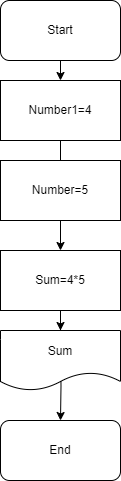

The diagram above was exported from draw.io. Its source (the exported page's mxGraphModel, read from the mxfile embedded in the PNG):
<mxGraphModel dx="1050" dy="587" grid="1" gridSize="10" guides="1" tooltips="1" connect="1" arrows="1" fold="1" page="1" pageScale="1" pageWidth="850" pageHeight="1100" math="0" shadow="0">
  <root>
    <mxCell id="0" />
    <mxCell id="1" parent="0" />
    <mxCell id="KhTV7iRwTgLl-bU6mzZ--1" value="Start" style="rounded=1;whiteSpace=wrap;html=1;" vertex="1" parent="1">
      <mxGeometry x="180" y="80" width="120" height="60" as="geometry" />
    </mxCell>
    <mxCell id="KhTV7iRwTgLl-bU6mzZ--2" value="" style="endArrow=classic;html=1;rounded=0;" edge="1" parent="1" source="KhTV7iRwTgLl-bU6mzZ--16">
      <mxGeometry width="50" height="50" relative="1" as="geometry">
        <mxPoint x="240" y="140" as="sourcePoint" />
        <mxPoint x="240" y="370" as="targetPoint" />
      </mxGeometry>
    </mxCell>
    <mxCell id="KhTV7iRwTgLl-bU6mzZ--3" value="End" style="rounded=1;whiteSpace=wrap;html=1;" vertex="1" parent="1">
      <mxGeometry x="180" y="500" width="120" height="60" as="geometry" />
    </mxCell>
    <mxCell id="KhTV7iRwTgLl-bU6mzZ--10" value="" style="edgeStyle=orthogonalEdgeStyle;rounded=0;orthogonalLoop=1;jettySize=auto;html=1;" edge="1" parent="1" target="KhTV7iRwTgLl-bU6mzZ--3">
      <mxGeometry relative="1" as="geometry">
        <mxPoint x="240" y="430" as="sourcePoint" />
      </mxGeometry>
    </mxCell>
    <mxCell id="KhTV7iRwTgLl-bU6mzZ--12" value="Sum" style="shape=document;whiteSpace=wrap;html=1;boundedLbl=1;" vertex="1" parent="1">
      <mxGeometry x="180" y="410" width="120" height="60" as="geometry" />
    </mxCell>
    <mxCell id="KhTV7iRwTgLl-bU6mzZ--14" value="" style="endArrow=classic;html=1;rounded=0;" edge="1" parent="1" target="KhTV7iRwTgLl-bU6mzZ--13">
      <mxGeometry width="50" height="50" relative="1" as="geometry">
        <mxPoint x="240" y="140" as="sourcePoint" />
        <mxPoint x="240" y="370" as="targetPoint" />
      </mxGeometry>
    </mxCell>
    <mxCell id="KhTV7iRwTgLl-bU6mzZ--19" value="" style="edgeStyle=orthogonalEdgeStyle;rounded=0;orthogonalLoop=1;jettySize=auto;html=1;" edge="1" parent="1" source="KhTV7iRwTgLl-bU6mzZ--13" target="KhTV7iRwTgLl-bU6mzZ--16">
      <mxGeometry relative="1" as="geometry" />
    </mxCell>
    <mxCell id="KhTV7iRwTgLl-bU6mzZ--13" value="Number1=4" style="rounded=0;whiteSpace=wrap;html=1;" vertex="1" parent="1">
      <mxGeometry x="180" y="160" width="120" height="60" as="geometry" />
    </mxCell>
    <mxCell id="KhTV7iRwTgLl-bU6mzZ--15" value="Number=5" style="rounded=0;whiteSpace=wrap;html=1;" vertex="1" parent="1">
      <mxGeometry x="180" y="240" width="120" height="60" as="geometry" />
    </mxCell>
    <mxCell id="KhTV7iRwTgLl-bU6mzZ--20" value="" style="edgeStyle=orthogonalEdgeStyle;rounded=0;orthogonalLoop=1;jettySize=auto;html=1;" edge="1" parent="1" source="KhTV7iRwTgLl-bU6mzZ--16" target="KhTV7iRwTgLl-bU6mzZ--12">
      <mxGeometry relative="1" as="geometry" />
    </mxCell>
    <mxCell id="KhTV7iRwTgLl-bU6mzZ--16" value="Sum=4*5" style="rounded=0;whiteSpace=wrap;html=1;" vertex="1" parent="1">
      <mxGeometry x="180" y="330" width="120" height="60" as="geometry" />
    </mxCell>
  </root>
</mxGraphModel>